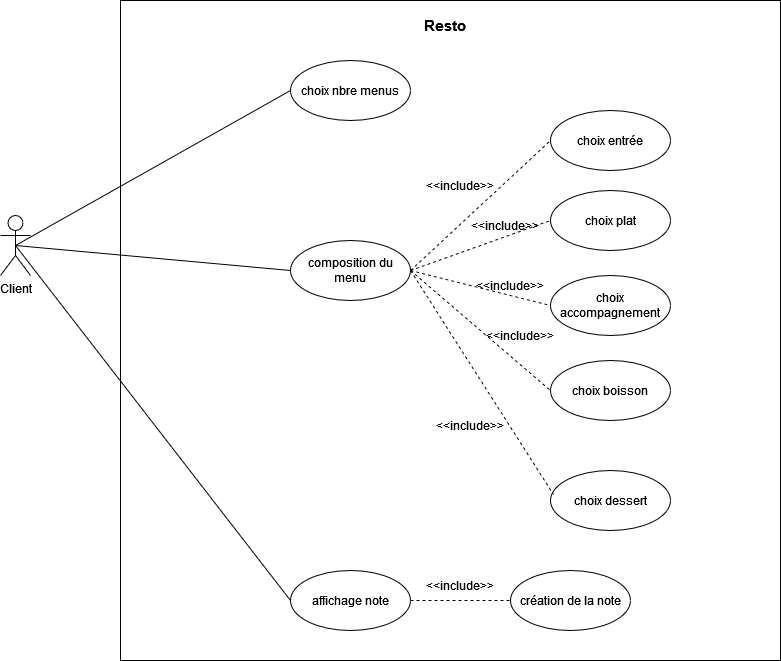

The diagram above was exported from draw.io. Its source (the exported page's mxGraphModel, read from the mxfile embedded in the PNG):
<mxGraphModel dx="1050" dy="566" grid="1" gridSize="10" guides="1" tooltips="1" connect="1" arrows="1" fold="1" page="1" pageScale="1" pageWidth="1169" pageHeight="1654" math="0" shadow="0">
  <root>
    <mxCell id="0" />
    <mxCell id="1" parent="0" />
    <mxCell id="dV5qOcF9JDqUG4NNeNQR-2" value="" style="whiteSpace=wrap;html=1;aspect=fixed;movable=1;resizable=1;rotatable=1;deletable=1;editable=1;locked=0;connectable=1;" parent="1" vertex="1">
      <mxGeometry x="260" y="50" width="660" height="660" as="geometry" />
    </mxCell>
    <mxCell id="dV5qOcF9JDqUG4NNeNQR-1" value="Client" style="shape=umlActor;verticalLabelPosition=bottom;verticalAlign=top;html=1;outlineConnect=0;" parent="1" vertex="1">
      <mxGeometry x="140" y="265" width="30" height="60" as="geometry" />
    </mxCell>
    <mxCell id="dV5qOcF9JDqUG4NNeNQR-3" value="Resto" style="text;html=1;strokeColor=none;fillColor=none;align=center;verticalAlign=middle;whiteSpace=wrap;rounded=0;movable=1;resizable=1;rotatable=1;deletable=1;editable=1;locked=0;connectable=1;fontStyle=1;fontSize=15;" parent="1" vertex="1">
      <mxGeometry x="555" y="60" width="60" height="30" as="geometry" />
    </mxCell>
    <mxCell id="dV5qOcF9JDqUG4NNeNQR-4" value="choix nbre menus" style="ellipse;whiteSpace=wrap;html=1;" parent="1" vertex="1">
      <mxGeometry x="430" y="110" width="120" height="60" as="geometry" />
    </mxCell>
    <mxCell id="dV5qOcF9JDqUG4NNeNQR-6" value="composition du menu" style="ellipse;whiteSpace=wrap;html=1;" parent="1" vertex="1">
      <mxGeometry x="430" y="290" width="120" height="60" as="geometry" />
    </mxCell>
    <mxCell id="Fk4ags-u28a3QXWS11gR-1" value="création de la note" style="ellipse;whiteSpace=wrap;html=1;" vertex="1" parent="1">
      <mxGeometry x="650" y="620" width="120" height="60" as="geometry" />
    </mxCell>
    <mxCell id="Fk4ags-u28a3QXWS11gR-4" value="affichage note" style="ellipse;whiteSpace=wrap;html=1;" vertex="1" parent="1">
      <mxGeometry x="430" y="620" width="120" height="60" as="geometry" />
    </mxCell>
    <mxCell id="Fk4ags-u28a3QXWS11gR-5" value="choix entrée" style="ellipse;whiteSpace=wrap;html=1;" vertex="1" parent="1">
      <mxGeometry x="690" y="160" width="120" height="60" as="geometry" />
    </mxCell>
    <mxCell id="Fk4ags-u28a3QXWS11gR-6" value="choix plat" style="ellipse;whiteSpace=wrap;html=1;" vertex="1" parent="1">
      <mxGeometry x="690" y="240" width="120" height="60" as="geometry" />
    </mxCell>
    <mxCell id="Fk4ags-u28a3QXWS11gR-7" value="choix accompagnement" style="ellipse;whiteSpace=wrap;html=1;" vertex="1" parent="1">
      <mxGeometry x="690" y="325" width="120" height="60" as="geometry" />
    </mxCell>
    <mxCell id="Fk4ags-u28a3QXWS11gR-8" value="choix boisson" style="ellipse;whiteSpace=wrap;html=1;" vertex="1" parent="1">
      <mxGeometry x="690" y="410" width="120" height="60" as="geometry" />
    </mxCell>
    <mxCell id="Fk4ags-u28a3QXWS11gR-9" value="choix dessert" style="ellipse;whiteSpace=wrap;html=1;" vertex="1" parent="1">
      <mxGeometry x="690" y="520" width="120" height="60" as="geometry" />
    </mxCell>
    <mxCell id="Fk4ags-u28a3QXWS11gR-10" value="" style="endArrow=none;html=1;rounded=0;entryX=0;entryY=0.5;entryDx=0;entryDy=0;exitX=0.5;exitY=0.5;exitDx=0;exitDy=0;exitPerimeter=0;" edge="1" parent="1" source="dV5qOcF9JDqUG4NNeNQR-1" target="dV5qOcF9JDqUG4NNeNQR-4">
      <mxGeometry width="50" height="50" relative="1" as="geometry">
        <mxPoint x="210" y="280" as="sourcePoint" />
        <mxPoint x="260" y="230" as="targetPoint" />
      </mxGeometry>
    </mxCell>
    <mxCell id="Fk4ags-u28a3QXWS11gR-11" value="" style="endArrow=none;html=1;rounded=0;entryX=0;entryY=0.5;entryDx=0;entryDy=0;exitX=0.5;exitY=0.5;exitDx=0;exitDy=0;exitPerimeter=0;" edge="1" parent="1" source="dV5qOcF9JDqUG4NNeNQR-1" target="dV5qOcF9JDqUG4NNeNQR-6">
      <mxGeometry width="50" height="50" relative="1" as="geometry">
        <mxPoint x="320" y="340" as="sourcePoint" />
        <mxPoint x="370" y="290" as="targetPoint" />
      </mxGeometry>
    </mxCell>
    <mxCell id="Fk4ags-u28a3QXWS11gR-12" value="" style="endArrow=none;html=1;rounded=0;entryX=0;entryY=0.5;entryDx=0;entryDy=0;exitX=0.5;exitY=0.5;exitDx=0;exitDy=0;exitPerimeter=0;" edge="1" parent="1" source="dV5qOcF9JDqUG4NNeNQR-1" target="Fk4ags-u28a3QXWS11gR-4">
      <mxGeometry width="50" height="50" relative="1" as="geometry">
        <mxPoint x="160" y="450" as="sourcePoint" />
        <mxPoint x="210" y="400" as="targetPoint" />
      </mxGeometry>
    </mxCell>
    <mxCell id="Fk4ags-u28a3QXWS11gR-13" value="" style="endArrow=none;dashed=1;html=1;rounded=0;entryX=0;entryY=0.5;entryDx=0;entryDy=0;exitX=1;exitY=0.5;exitDx=0;exitDy=0;" edge="1" parent="1" source="Fk4ags-u28a3QXWS11gR-4" target="Fk4ags-u28a3QXWS11gR-1">
      <mxGeometry width="50" height="50" relative="1" as="geometry">
        <mxPoint x="570" y="640" as="sourcePoint" />
        <mxPoint x="620" y="590" as="targetPoint" />
      </mxGeometry>
    </mxCell>
    <mxCell id="Fk4ags-u28a3QXWS11gR-14" value="" style="endArrow=none;dashed=1;html=1;rounded=0;entryX=0;entryY=0.5;entryDx=0;entryDy=0;exitX=1;exitY=0.5;exitDx=0;exitDy=0;" edge="1" parent="1" source="dV5qOcF9JDqUG4NNeNQR-6" target="Fk4ags-u28a3QXWS11gR-5">
      <mxGeometry width="50" height="50" relative="1" as="geometry">
        <mxPoint x="550" y="310" as="sourcePoint" />
        <mxPoint x="600" y="260" as="targetPoint" />
      </mxGeometry>
    </mxCell>
    <mxCell id="Fk4ags-u28a3QXWS11gR-15" value="" style="endArrow=none;dashed=1;html=1;rounded=0;entryX=0;entryY=0.5;entryDx=0;entryDy=0;exitX=1;exitY=0.5;exitDx=0;exitDy=0;" edge="1" parent="1" source="dV5qOcF9JDqUG4NNeNQR-6" target="Fk4ags-u28a3QXWS11gR-6">
      <mxGeometry width="50" height="50" relative="1" as="geometry">
        <mxPoint x="560" y="330" as="sourcePoint" />
        <mxPoint x="700" y="200" as="targetPoint" />
      </mxGeometry>
    </mxCell>
    <mxCell id="Fk4ags-u28a3QXWS11gR-16" value="" style="endArrow=none;dashed=1;html=1;rounded=0;entryX=0;entryY=0.5;entryDx=0;entryDy=0;exitX=1;exitY=0.5;exitDx=0;exitDy=0;" edge="1" parent="1" source="dV5qOcF9JDqUG4NNeNQR-6" target="Fk4ags-u28a3QXWS11gR-7">
      <mxGeometry width="50" height="50" relative="1" as="geometry">
        <mxPoint x="570" y="340" as="sourcePoint" />
        <mxPoint x="710" y="210" as="targetPoint" />
      </mxGeometry>
    </mxCell>
    <mxCell id="Fk4ags-u28a3QXWS11gR-17" value="" style="endArrow=none;dashed=1;html=1;rounded=0;entryX=0;entryY=0.5;entryDx=0;entryDy=0;exitX=1;exitY=0.5;exitDx=0;exitDy=0;" edge="1" parent="1" source="dV5qOcF9JDqUG4NNeNQR-6" target="Fk4ags-u28a3QXWS11gR-8">
      <mxGeometry width="50" height="50" relative="1" as="geometry">
        <mxPoint x="580" y="350" as="sourcePoint" />
        <mxPoint x="720" y="220" as="targetPoint" />
      </mxGeometry>
    </mxCell>
    <mxCell id="Fk4ags-u28a3QXWS11gR-18" value="" style="endArrow=none;dashed=1;html=1;rounded=0;entryX=0.025;entryY=0.4;entryDx=0;entryDy=0;exitX=1;exitY=0.5;exitDx=0;exitDy=0;entryPerimeter=0;" edge="1" parent="1" source="dV5qOcF9JDqUG4NNeNQR-6" target="Fk4ags-u28a3QXWS11gR-9">
      <mxGeometry width="50" height="50" relative="1" as="geometry">
        <mxPoint x="590" y="360" as="sourcePoint" />
        <mxPoint x="730" y="230" as="targetPoint" />
      </mxGeometry>
    </mxCell>
    <mxCell id="Fk4ags-u28a3QXWS11gR-19" value="&amp;lt;&amp;lt;include&amp;gt;&amp;gt;" style="text;html=1;strokeColor=none;fillColor=none;align=center;verticalAlign=middle;whiteSpace=wrap;rounded=0;" vertex="1" parent="1">
      <mxGeometry x="570" y="220" width="60" height="30" as="geometry" />
    </mxCell>
    <mxCell id="Fk4ags-u28a3QXWS11gR-20" value="&amp;lt;&amp;lt;include&amp;gt;&amp;gt;" style="text;html=1;strokeColor=none;fillColor=none;align=center;verticalAlign=middle;whiteSpace=wrap;rounded=0;" vertex="1" parent="1">
      <mxGeometry x="615" y="260" width="60" height="30" as="geometry" />
    </mxCell>
    <mxCell id="Fk4ags-u28a3QXWS11gR-21" value="&amp;lt;&amp;lt;include&amp;gt;&amp;gt;" style="text;html=1;strokeColor=none;fillColor=none;align=center;verticalAlign=middle;whiteSpace=wrap;rounded=0;" vertex="1" parent="1">
      <mxGeometry x="620" y="320" width="60" height="30" as="geometry" />
    </mxCell>
    <mxCell id="Fk4ags-u28a3QXWS11gR-22" value="&amp;lt;&amp;lt;include&amp;gt;&amp;gt;" style="text;html=1;strokeColor=none;fillColor=none;align=center;verticalAlign=middle;whiteSpace=wrap;rounded=0;" vertex="1" parent="1">
      <mxGeometry x="630" y="370" width="60" height="30" as="geometry" />
    </mxCell>
    <mxCell id="Fk4ags-u28a3QXWS11gR-23" value="&amp;lt;&amp;lt;include&amp;gt;&amp;gt;" style="text;html=1;strokeColor=none;fillColor=none;align=center;verticalAlign=middle;whiteSpace=wrap;rounded=0;" vertex="1" parent="1">
      <mxGeometry x="580" y="460" width="60" height="30" as="geometry" />
    </mxCell>
    <mxCell id="Fk4ags-u28a3QXWS11gR-24" value="&amp;lt;&amp;lt;include&amp;gt;&amp;gt;" style="text;html=1;strokeColor=none;fillColor=none;align=center;verticalAlign=middle;whiteSpace=wrap;rounded=0;" vertex="1" parent="1">
      <mxGeometry x="570" y="620" width="60" height="30" as="geometry" />
    </mxCell>
  </root>
</mxGraphModel>